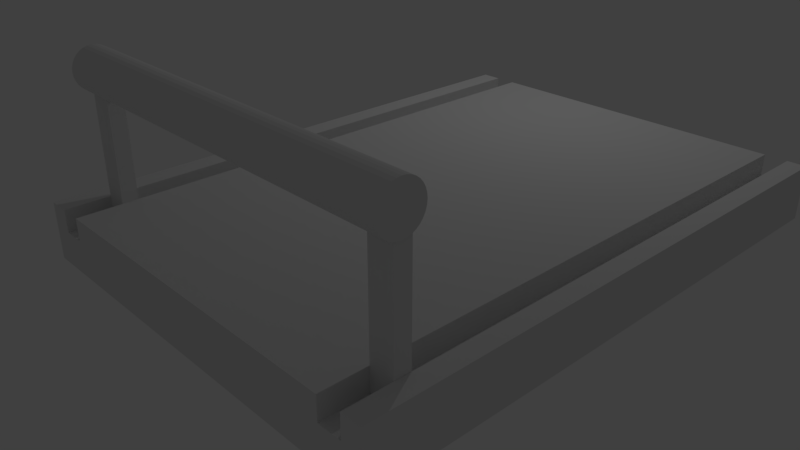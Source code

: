 # Source: Handle.blend  (saved by Blender 2.79.0; exported with 4.5.12 LTS)
import bpy
from mathutils import Matrix  # noqa: F401  (used for matrix-valued properties, if any)

bpy.ops.wm.read_factory_settings(use_empty=True)
scene = bpy.context.scene
scene.name = 'Scene'

# ---- collections
col_collection_1 = bpy.data.collections.new('Collection 1'); scene.collection.children.link(col_collection_1)

# ---- world
world_world = bpy.data.worlds.new('World'); scene.world = world_world
world_world.color = (0.05088, 0.05088, 0.05088)
world_world.use_sun_shadow = False
world_world.sun_shadow_jitter_overblur = 0.0
world_world.cycles.sampling_method = 'MANUAL'

# ---- cameras
cam_camera = bpy.data.cameras.new('Camera')
cam_camera.clip_end = 100.0
cam_camera.lens = 35.0
cam_camera.sensor_width = 32.0
cam_camera.sensor_height = 18.0
cam_camera.ortho_scale = 7.314
cam_camera.dof.focus_distance = 0.0
cam_camera.dof.aperture_fstop = 128.0

# ---- lights
light_lamp = bpy.data.lights.new('Lamp', 'POINT')
light_lamp.transmission_factor = 0.0
light_lamp.cutoff_distance = 30.0
light_lamp.energy = 100.0
light_lamp.shadow_buffer_clip_start = 1.001
light_lamp.shadow_soft_size = 0.1
light_lamp.shadow_maximum_resolution = 0.006
light_lamp.use_absolute_resolution = True

# ---- meshes
me_cube_002 = bpy.data.meshes.new('Cube.002')
me_cube_002.from_pydata([(1.491, -0.674, -1.0), (1.491, -0.674, 1.0), (-1.503, -0.6618, -1.0), (-1.503, -0.6618, 1.0), (1.503, 0.6618, -1.0), (1.503, 0.6618, 1.0), (-1.491, 0.674, -1.0), (-1.491, 0.674, 1.0)], [], [(0, 1, 3, 2), (2, 3, 7, 6), (6, 7, 5, 4), (4, 5, 1, 0), (2, 6, 4, 0), (7, 3, 1, 5)])
me_cube_002.use_remesh_preserve_volume = False
me_cube_002.use_remesh_preserve_attributes = False
me_cube_002.use_mirror_vertex_groups = False
me_cube_002.update()
me_cylinder = bpy.data.meshes.new('Cylinder')
me_cylinder.from_pydata([(-3.75, 0.01822, 0.4), (3.75, -0.01822, 0.4), (-3.749, 0.08065, 0.3923), (3.75, 0.0442, 0.3923), (-3.749, 0.1407, 0.3696), (3.751, 0.1042, 0.3696), (-3.749, 0.196, 0.3326), (3.751, 0.1596, 0.3326), (-3.748, 0.2445, 0.2828), (3.752, 0.208, 0.2828), (-3.748, 0.2843, 0.2222), (3.752, 0.2478, 0.2222), (-3.748, 0.3139, 0.1531), (3.752, 0.2774, 0.1531), (-3.748, 0.3321, 0.07804), (3.752, 0.2956, 0.07804), (-3.748, 0.3382, 1.613e-07), (3.752, 0.3018, -1.009e-07), (-3.748, 0.3321, -0.07804), (3.752, 0.2956, -0.07804), (-3.748, 0.3139, -0.1531), (3.752, 0.2774, -0.1531), (-3.748, 0.2843, -0.2222), (3.752, 0.2478, -0.2222), (-3.748, 0.2445, -0.2828), (3.752, 0.208, -0.2828), (-3.749, 0.196, -0.3326), (3.751, 0.1596, -0.3326), (-3.749, 0.1407, -0.3696), (3.751, 0.1042, -0.3696), (-3.749, 0.08065, -0.3923), (3.75, 0.0442, -0.3923), (-3.75, 0.01822, -0.4), (3.75, -0.01822, -0.4), (-3.75, -0.0442, -0.3923), (3.749, -0.08065, -0.3923), (-3.751, -0.1042, -0.3696), (3.749, -0.1407, -0.3696), (-3.751, -0.1596, -0.3326), (3.749, -0.196, -0.3326), (-3.752, -0.208, -0.2828), (3.748, -0.2445, -0.2828), (-3.752, -0.2478, -0.2222), (3.748, -0.2843, -0.2222), (-3.752, -0.2774, -0.1531), (3.748, -0.3139, -0.1531), (-3.752, -0.2956, -0.07804), (3.748, -0.3321, -0.07804), (-3.752, -0.3018, 5.174e-07), (3.748, -0.3382, 2.551e-07), (-3.752, -0.2956, 0.07804), (3.748, -0.3321, 0.07804), (-3.752, -0.2774, 0.1531), (3.748, -0.3139, 0.1531), (-3.752, -0.2478, 0.2222), (3.748, -0.2843, 0.2222), (-3.752, -0.208, 0.2828), (3.748, -0.2445, 0.2828), (-3.751, -0.1596, 0.3326), (3.749, -0.196, 0.3326), (-3.751, -0.1042, 0.3696), (3.749, -0.1407, 0.3696), (-3.75, -0.0442, 0.3923), (3.749, -0.08065, 0.3923)], [], [(0, 1, 3, 2), (2, 3, 5, 4), (4, 5, 7, 6), (6, 7, 9, 8), (8, 9, 11, 10), (10, 11, 13, 12), (12, 13, 15, 14), (14, 15, 17, 16), (16, 17, 19, 18), (18, 19, 21, 20), (20, 21, 23, 22), (22, 23, 25, 24), (24, 25, 27, 26), (26, 27, 29, 28), (28, 29, 31, 30), (30, 31, 33, 32), (32, 33, 35, 34), (34, 35, 37, 36), (36, 37, 39, 38), (38, 39, 41, 40), (40, 41, 43, 42), (42, 43, 45, 44), (44, 45, 47, 46), (46, 47, 49, 48), (48, 49, 51, 50), (50, 51, 53, 52), (52, 53, 55, 54), (54, 55, 57, 56), (56, 57, 59, 58), (58, 59, 61, 60), (3, 1, 63, 61, 59, 57, 55, 53, 51, 49, 47, 45, 43, 41, 39, 37, 35, 33, 31, 29, 27, 25, 23, 21, 19, 17, 15, 13, 11, 9, 7, 5), (60, 61, 63, 62), (62, 63, 1, 0), (0, 2, 4, 6, 8, 10, 12, 14, 16, 18, 20, 22, 24, 26, 28, 30, 32, 34, 36, 38, 40, 42, 44, 46, 48, 50, 52, 54, 56, 58, 60, 62)])
me_cylinder.use_remesh_preserve_volume = False
me_cylinder.use_remesh_preserve_attributes = False
me_cylinder.use_mirror_vertex_groups = False
me_cylinder.update()
me_cube_003 = bpy.data.meshes.new('Cube.003')
me_cube_003.from_pydata([(1.491, -0.674, -1.0), (1.491, -0.674, 1.0), (-1.503, -0.6618, -1.0), (-1.503, -0.6618, 1.0), (1.503, 0.6618, -1.0), (1.503, 0.6618, 1.0), (-1.491, 0.674, -1.0), (-1.491, 0.674, 1.0)], [], [(0, 1, 3, 2), (2, 3, 7, 6), (6, 7, 5, 4), (4, 5, 1, 0), (2, 6, 4, 0), (7, 3, 1, 5)])
me_cube_003.use_remesh_preserve_volume = False
me_cube_003.use_remesh_preserve_attributes = False
me_cube_003.use_mirror_vertex_groups = False
me_cube_003.update()
me_cube_001 = bpy.data.meshes.new('Cube.001')
me_cube_001.from_pydata([(0.7272, -1.37, -1.0), (0.7272, -1.37, 1.0), (-0.7394, -1.358, -1.0), (-0.7394, -1.358, 1.0), (0.7394, 1.358, -1.0), (0.7394, 1.358, 1.0), (-0.7272, 1.37, -1.0), (-0.7272, 1.37, 1.0), (0.6717, 1.358, 0.2111), (0.6595, -1.369, 0.2111), (0.5914, 1.359, 0.2111), (0.5792, -1.368, 0.2111), (0.6717, 1.358, 1.0), (0.6595, -1.369, 1.0), (0.5914, 1.359, 1.0), (0.5792, -1.368, 1.0), (-0.5706, 1.368, 0.2111), (-0.5827, -1.359, 0.2111), (-0.6508, 1.369, 0.2111), (-0.663, -1.358, 0.2111), (-0.663, -1.358, 1.0), (-0.6508, 1.369, 1.0), (-0.5827, -1.359, 1.0), (-0.5706, 1.368, 1.0)], [], [(0, 1, 13, 9, 11, 15, 22, 17, 19, 20, 3, 2), (2, 3, 7, 6), (6, 7, 21, 18, 16, 23, 14, 10, 8, 12, 5, 4), (4, 5, 1, 0), (2, 6, 4, 0), (7, 3, 20, 21), (11, 10, 14, 15), (12, 13, 1, 5), (10, 11, 9, 8), (8, 9, 13, 12), (23, 22, 15, 14), (19, 18, 21, 20), (17, 16, 18, 19), (16, 17, 22, 23)])
me_cube_001.use_remesh_preserve_volume = False
me_cube_001.use_remesh_preserve_attributes = False
me_cube_001.use_mirror_vertex_groups = False
me_cube_001.update()

# ---- objects
ob_cube_001 = bpy.data.objects.new('Cube.001', me_cube_002)
ob_cylinder = bpy.data.objects.new('Cylinder', me_cylinder)
ob_lamp = bpy.data.objects.new('Lamp', light_lamp)
ob_camera = bpy.data.objects.new('Camera', cam_camera)
ob_cube_002 = bpy.data.objects.new('Cube.002', me_cube_003)
ob_cube = bpy.data.objects.new('Cube', me_cube_001)

# ---- transforms, parenting, visibility, modifiers, constraints
ob_cube_001.location = (-2.433, -1.614, 0.8207)
ob_cube_001.scale = (0.1206, 0.1806, 1.0)
ob_cube_001.lineart.crease_threshold = 0.0
ob_cylinder.location = (0.3563, -1.665, 2.015)
ob_cylinder.scale = (0.8, 1.0, 0.8)
ob_cylinder.lineart.crease_threshold = 0.0
ob_lamp.location = (-0.6158, 6.146, 5.904)
ob_lamp.rotation_euler = (0.6503, 0.05522, -2.852)
ob_lamp.lock_rotations_4d = False
ob_lamp.empty_display_type = 'ARROWS'
ob_lamp.color = (0.0, 0.0, 0.0, 0.0)
ob_lamp.lineart.crease_threshold = 0.0
ob_camera.location = (8.449, -6.508, 5.344)
ob_camera.rotation_euler = (1.109, 0.0, 0.8149)
ob_camera.lock_rotations_4d = False
ob_camera.empty_display_type = 'ARROWS'
ob_camera.color = (0.0, 0.0, 0.0, 0.0)
ob_camera.display_type = 'WIRE'
ob_camera.lineart.crease_threshold = 0.0
ob_cube_002.location = (3.156, -1.648, 0.8207)
ob_cube_002.scale = (0.1206, 0.1806, 1.0)
ob_cube_002.lineart.crease_threshold = 0.0
ob_cube.location = (0.3649, 2.064, -0.2723)
ob_cube.scale = (4.5, 3.3, 0.4406)
ob_cube.lineart.crease_threshold = 0.0

# ---- collection membership
col_collection_1.objects.link(ob_cube_001)
col_collection_1.objects.link(ob_cylinder)
col_collection_1.objects.link(ob_lamp)
col_collection_1.objects.link(ob_camera)
col_collection_1.objects.link(ob_cube_002)
col_collection_1.objects.link(ob_cube)

# ---- scene / render settings (as saved in the file)
scene.camera = ob_camera
scene.frame_start = 1; scene.frame_end = 250; scene.frame_set(1)
scene.render.engine = 'BLENDER_EEVEE_NEXT'
scene.render.resolution_percentage = 50
scene.render.dither_intensity = 0.0
scene.cycles.use_denoising = False
scene.cycles.samples = 128
scene.cycles.sampling_pattern = 'TABULATED_SOBOL'
scene.cycles.use_adaptive_sampling = False
scene.cycles.use_light_tree = False
scene.cycles.blur_glossy = 0.0
scene.cycles.sample_clamp_indirect = 0.0
scene.view_settings.view_transform = 'Standard'
bpy.context.view_layer.update()
